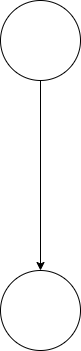

The diagram above was exported from draw.io. Its source (the exported page's mxGraphModel, read from the mxfile embedded in the PNG):
<mxGraphModel dx="1422" dy="762" grid="1" gridSize="10" guides="1" tooltips="1" connect="1" arrows="1" fold="1" page="1" pageScale="1" pageWidth="827" pageHeight="1169" math="0" shadow="0">
  <root>
    <mxCell id="0" />
    <mxCell id="1" parent="0" />
    <mxCell id="ZHjnJtjx4hE64NrH2gK8-1" value="" style="ellipse;whiteSpace=wrap;html=1;aspect=fixed;" vertex="1" parent="1">
      <mxGeometry x="300" y="190" width="80" height="80" as="geometry" />
    </mxCell>
    <mxCell id="ZHjnJtjx4hE64NrH2gK8-2" value="" style="endArrow=classic;html=1;rounded=0;exitX=0.5;exitY=1;exitDx=0;exitDy=0;" edge="1" parent="1" source="ZHjnJtjx4hE64NrH2gK8-1">
      <mxGeometry width="50" height="50" relative="1" as="geometry">
        <mxPoint x="380" y="470" as="sourcePoint" />
        <mxPoint x="340" y="460" as="targetPoint" />
      </mxGeometry>
    </mxCell>
    <mxCell id="ZHjnJtjx4hE64NrH2gK8-3" value="" style="ellipse;whiteSpace=wrap;html=1;aspect=fixed;" vertex="1" parent="1">
      <mxGeometry x="300" y="460" width="80" height="80" as="geometry" />
    </mxCell>
  </root>
</mxGraphModel>